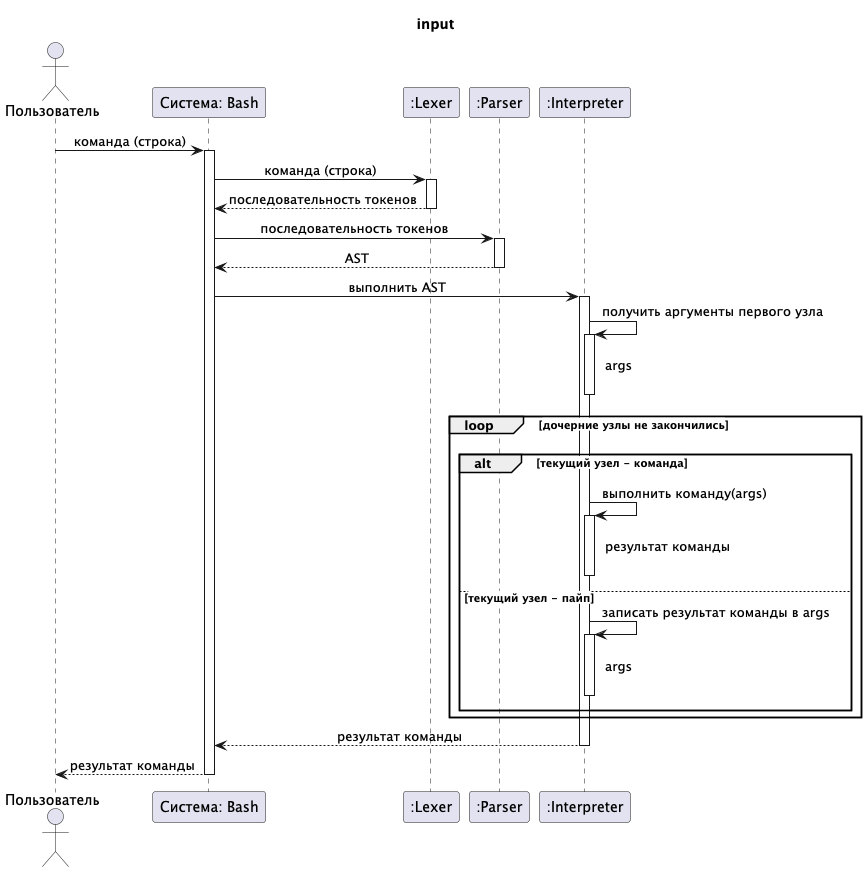

The diagram above was rendered by PlantUML. Its source (embedded in the PNG):
@startuml
skinparam NoteBackgroundColor transparent
skinparam NoteBorderColor transparent
skinparam sequenceMessageAlignment center

title input

actor Пользователь
participant "Система: Bash" as Bash
participant ":Lexer" as Lexer
participant ":Parser" as Parser
participant ":Interpreter" as Interpreter

'== Ввод команды ==
Пользователь -> Bash : команда (строка)
activate Bash

'== Лексический анализ ==
Bash -> Lexer : команда (строка)
activate Lexer
Lexer --> Bash : последовательность токенов
deactivate Lexer

'== Синтаксический анализ ==
Bash -> Parser : последовательность токенов
activate Parser
Parser --> Bash : AST
deactivate Parser

'== Интерпретация ==
Bash -> Interpreter : выполнить AST
activate Interpreter

Interpreter -> Interpreter : получить аргументы первого узла
activate Interpreter
note right of Interpreter : args
Interpreter -[hidden]-> Interpreter :
deactivate Interpreter

loop <back:White>дочерние узлы не закончились</back>
    Parser -[hidden]-> Interpreter :
    alt <back:White>текущий узел - команда</back>
        Parser -[hidden]-> Interpreter :
        Interpreter -> Interpreter : выполнить команду(args)
        activate Interpreter
        note right of Interpreter : результат команды
        Interpreter -[hidden]-> Interpreter :
        deactivate Interpreter
    else <back:White>текущий узел - пайп</back>
        Interpreter -> Interpreter : записать результат команды в args
        activate Interpreter
        note right of Interpreter : args
        Interpreter -[hidden]-> Interpreter :
        deactivate Interpreter
    end
end

'== Вывод результата ==
Interpreter --> Bash : результат команды
deactivate Interpreter
Bash --> Пользователь : результат команды
deactivate Bash

@enduml